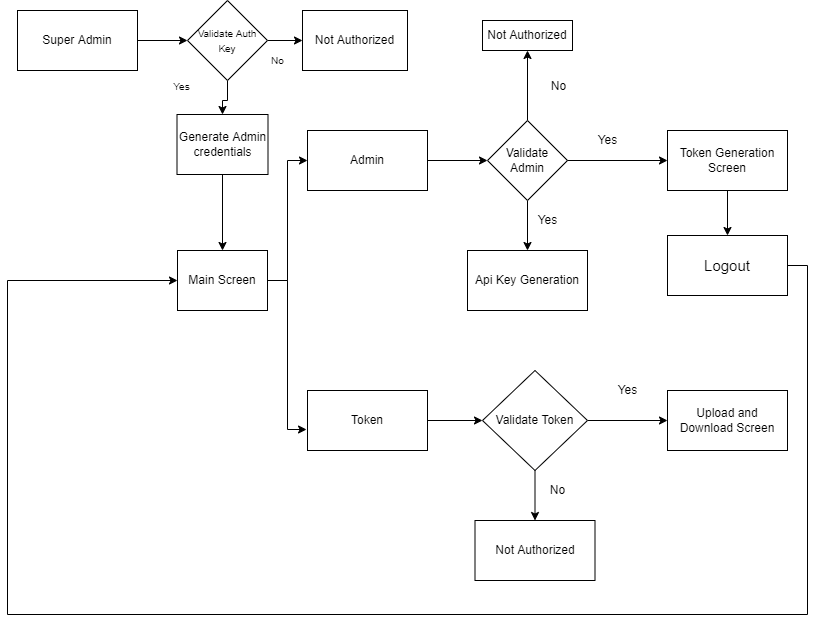

The diagram above was exported from draw.io. Its source (the exported page's mxGraphModel, read from the mxfile embedded in the PNG):
<mxGraphModel dx="914" dy="451" grid="0" gridSize="10" guides="1" tooltips="1" connect="1" arrows="1" fold="1" page="1" pageScale="1" pageWidth="850" pageHeight="1100" background="#FFFFFF" math="0" shadow="0">
  <root>
    <mxCell id="0" />
    <mxCell id="1" parent="0" />
    <mxCell id="yecgTafeYnlh_QgPKwTw-1" value="Not Authorized" style="rounded=0;whiteSpace=wrap;html=1;" vertex="1" parent="1">
      <mxGeometry x="518" y="96" width="90" height="30" as="geometry" />
    </mxCell>
    <mxCell id="yecgTafeYnlh_QgPKwTw-10" value="" style="edgeStyle=orthogonalEdgeStyle;rounded=0;orthogonalLoop=1;jettySize=auto;html=1;" edge="1" parent="1" source="yecgTafeYnlh_QgPKwTw-2" target="yecgTafeYnlh_QgPKwTw-8">
      <mxGeometry relative="1" as="geometry" />
    </mxCell>
    <mxCell id="yecgTafeYnlh_QgPKwTw-12" value="" style="edgeStyle=orthogonalEdgeStyle;rounded=0;orthogonalLoop=1;jettySize=auto;html=1;" edge="1" parent="1" source="yecgTafeYnlh_QgPKwTw-2" target="yecgTafeYnlh_QgPKwTw-1">
      <mxGeometry relative="1" as="geometry" />
    </mxCell>
    <mxCell id="yecgTafeYnlh_QgPKwTw-2" value="Validate Admin" style="rhombus;whiteSpace=wrap;html=1;" vertex="1" parent="1">
      <mxGeometry x="523" y="196" width="80" height="80" as="geometry" />
    </mxCell>
    <mxCell id="yecgTafeYnlh_QgPKwTw-3" value="Admin" style="rounded=0;whiteSpace=wrap;html=1;" vertex="1" parent="1">
      <mxGeometry x="343" y="206" width="120" height="60" as="geometry" />
    </mxCell>
    <mxCell id="yecgTafeYnlh_QgPKwTw-4" value="" style="endArrow=classic;html=1;rounded=0;exitX=1;exitY=0.5;exitDx=0;exitDy=0;entryX=0;entryY=0.5;entryDx=0;entryDy=0;" edge="1" parent="1" source="yecgTafeYnlh_QgPKwTw-3" target="yecgTafeYnlh_QgPKwTw-2">
      <mxGeometry width="50" height="50" relative="1" as="geometry">
        <mxPoint x="663" y="306" as="sourcePoint" />
        <mxPoint x="713" y="256" as="targetPoint" />
        <Array as="points" />
      </mxGeometry>
    </mxCell>
    <mxCell id="yecgTafeYnlh_QgPKwTw-38" style="edgeStyle=orthogonalEdgeStyle;rounded=0;orthogonalLoop=1;jettySize=auto;html=1;entryX=0.5;entryY=0;entryDx=0;entryDy=0;fontSize=15;" edge="1" parent="1" source="yecgTafeYnlh_QgPKwTw-5" target="yecgTafeYnlh_QgPKwTw-35">
      <mxGeometry relative="1" as="geometry" />
    </mxCell>
    <mxCell id="yecgTafeYnlh_QgPKwTw-5" value="Token Generation Screen" style="rounded=0;whiteSpace=wrap;html=1;" vertex="1" parent="1">
      <mxGeometry x="703" y="206" width="120" height="60" as="geometry" />
    </mxCell>
    <mxCell id="yecgTafeYnlh_QgPKwTw-6" value="" style="endArrow=classic;html=1;rounded=0;exitX=1;exitY=0.5;exitDx=0;exitDy=0;entryX=0;entryY=0.5;entryDx=0;entryDy=0;" edge="1" parent="1" source="yecgTafeYnlh_QgPKwTw-2" target="yecgTafeYnlh_QgPKwTw-5">
      <mxGeometry width="50" height="50" relative="1" as="geometry">
        <mxPoint x="613" y="236" as="sourcePoint" />
        <mxPoint x="663" y="186" as="targetPoint" />
      </mxGeometry>
    </mxCell>
    <mxCell id="yecgTafeYnlh_QgPKwTw-7" value="Yes" style="text;html=1;resizable=0;autosize=1;align=center;verticalAlign=middle;points=[];fillColor=none;strokeColor=none;rounded=0;" vertex="1" parent="1">
      <mxGeometry x="623" y="206" width="40" height="20" as="geometry" />
    </mxCell>
    <mxCell id="yecgTafeYnlh_QgPKwTw-8" value="Api Key Generation" style="rounded=0;whiteSpace=wrap;html=1;" vertex="1" parent="1">
      <mxGeometry x="503" y="326" width="120" height="60" as="geometry" />
    </mxCell>
    <mxCell id="yecgTafeYnlh_QgPKwTw-11" value="Yes" style="text;html=1;resizable=0;autosize=1;align=center;verticalAlign=middle;points=[];fillColor=none;strokeColor=none;rounded=0;" vertex="1" parent="1">
      <mxGeometry x="563" y="286" width="40" height="20" as="geometry" />
    </mxCell>
    <mxCell id="yecgTafeYnlh_QgPKwTw-16" value="" style="edgeStyle=orthogonalEdgeStyle;rounded=0;orthogonalLoop=1;jettySize=auto;html=1;" edge="1" parent="1" source="yecgTafeYnlh_QgPKwTw-14" target="yecgTafeYnlh_QgPKwTw-15">
      <mxGeometry relative="1" as="geometry" />
    </mxCell>
    <mxCell id="yecgTafeYnlh_QgPKwTw-14" value="Token" style="rounded=0;whiteSpace=wrap;html=1;" vertex="1" parent="1">
      <mxGeometry x="343" y="466" width="120" height="60" as="geometry" />
    </mxCell>
    <mxCell id="yecgTafeYnlh_QgPKwTw-18" value="" style="edgeStyle=orthogonalEdgeStyle;rounded=0;orthogonalLoop=1;jettySize=auto;html=1;" edge="1" parent="1" source="yecgTafeYnlh_QgPKwTw-15" target="yecgTafeYnlh_QgPKwTw-17">
      <mxGeometry relative="1" as="geometry" />
    </mxCell>
    <mxCell id="yecgTafeYnlh_QgPKwTw-22" value="" style="edgeStyle=orthogonalEdgeStyle;rounded=0;orthogonalLoop=1;jettySize=auto;html=1;" edge="1" parent="1" source="yecgTafeYnlh_QgPKwTw-15" target="yecgTafeYnlh_QgPKwTw-21">
      <mxGeometry relative="1" as="geometry" />
    </mxCell>
    <mxCell id="yecgTafeYnlh_QgPKwTw-15" value="Validate Token" style="rhombus;whiteSpace=wrap;html=1;" vertex="1" parent="1">
      <mxGeometry x="518" y="446" width="105" height="100" as="geometry" />
    </mxCell>
    <mxCell id="yecgTafeYnlh_QgPKwTw-17" value="Upload and Download Screen" style="rounded=0;whiteSpace=wrap;html=1;" vertex="1" parent="1">
      <mxGeometry x="703" y="466" width="120" height="60" as="geometry" />
    </mxCell>
    <mxCell id="yecgTafeYnlh_QgPKwTw-19" value="Yes" style="text;html=1;resizable=0;autosize=1;align=center;verticalAlign=middle;points=[];fillColor=none;strokeColor=none;rounded=0;" vertex="1" parent="1">
      <mxGeometry x="643" y="456" width="40" height="20" as="geometry" />
    </mxCell>
    <mxCell id="yecgTafeYnlh_QgPKwTw-20" value="No" style="text;html=1;resizable=0;autosize=1;align=center;verticalAlign=middle;points=[];fillColor=none;strokeColor=none;rounded=0;" vertex="1" parent="1">
      <mxGeometry x="578" y="556" width="30" height="20" as="geometry" />
    </mxCell>
    <mxCell id="yecgTafeYnlh_QgPKwTw-21" value="Not Authorized" style="rounded=0;whiteSpace=wrap;html=1;" vertex="1" parent="1">
      <mxGeometry x="510.5" y="596" width="120" height="60" as="geometry" />
    </mxCell>
    <mxCell id="yecgTafeYnlh_QgPKwTw-24" style="edgeStyle=orthogonalEdgeStyle;rounded=0;orthogonalLoop=1;jettySize=auto;html=1;entryX=0;entryY=0.5;entryDx=0;entryDy=0;" edge="1" parent="1" source="yecgTafeYnlh_QgPKwTw-23" target="yecgTafeYnlh_QgPKwTw-3">
      <mxGeometry relative="1" as="geometry" />
    </mxCell>
    <mxCell id="yecgTafeYnlh_QgPKwTw-25" style="edgeStyle=orthogonalEdgeStyle;rounded=0;orthogonalLoop=1;jettySize=auto;html=1;entryX=-0.008;entryY=0.65;entryDx=0;entryDy=0;entryPerimeter=0;" edge="1" parent="1" source="yecgTafeYnlh_QgPKwTw-23" target="yecgTafeYnlh_QgPKwTw-14">
      <mxGeometry relative="1" as="geometry" />
    </mxCell>
    <mxCell id="yecgTafeYnlh_QgPKwTw-23" value="Main Screen" style="rounded=0;whiteSpace=wrap;html=1;" vertex="1" parent="1">
      <mxGeometry x="213" y="326" width="90" height="60" as="geometry" />
    </mxCell>
    <mxCell id="yecgTafeYnlh_QgPKwTw-29" value="" style="edgeStyle=orthogonalEdgeStyle;rounded=0;orthogonalLoop=1;jettySize=auto;html=1;fontSize=10;" edge="1" parent="1" source="yecgTafeYnlh_QgPKwTw-26" target="yecgTafeYnlh_QgPKwTw-28">
      <mxGeometry relative="1" as="geometry" />
    </mxCell>
    <mxCell id="yecgTafeYnlh_QgPKwTw-26" value="Super Admin" style="rounded=0;whiteSpace=wrap;html=1;" vertex="1" parent="1">
      <mxGeometry x="53" y="86" width="120" height="60" as="geometry" />
    </mxCell>
    <mxCell id="yecgTafeYnlh_QgPKwTw-27" value="Not Authorized" style="rounded=0;whiteSpace=wrap;html=1;" vertex="1" parent="1">
      <mxGeometry x="338" y="86" width="105" height="60" as="geometry" />
    </mxCell>
    <mxCell id="yecgTafeYnlh_QgPKwTw-30" value="" style="edgeStyle=orthogonalEdgeStyle;rounded=0;orthogonalLoop=1;jettySize=auto;html=1;fontSize=10;" edge="1" parent="1" source="yecgTafeYnlh_QgPKwTw-28" target="yecgTafeYnlh_QgPKwTw-27">
      <mxGeometry relative="1" as="geometry" />
    </mxCell>
    <mxCell id="yecgTafeYnlh_QgPKwTw-40" style="edgeStyle=orthogonalEdgeStyle;rounded=0;orthogonalLoop=1;jettySize=auto;html=1;entryX=0.5;entryY=0;entryDx=0;entryDy=0;fontSize=12;" edge="1" parent="1" source="yecgTafeYnlh_QgPKwTw-28" target="yecgTafeYnlh_QgPKwTw-39">
      <mxGeometry relative="1" as="geometry" />
    </mxCell>
    <mxCell id="yecgTafeYnlh_QgPKwTw-28" value="&lt;font style=&quot;font-size: 10px;&quot;&gt;Validate Auth Key&lt;/font&gt;" style="rhombus;whiteSpace=wrap;html=1;" vertex="1" parent="1">
      <mxGeometry x="223" y="76" width="80" height="80" as="geometry" />
    </mxCell>
    <mxCell id="yecgTafeYnlh_QgPKwTw-32" value="Yes" style="text;html=1;resizable=0;autosize=1;align=center;verticalAlign=middle;points=[];fillColor=none;strokeColor=none;rounded=0;fontSize=10;" vertex="1" parent="1">
      <mxGeometry x="202" y="151.5" width="30" height="20" as="geometry" />
    </mxCell>
    <mxCell id="yecgTafeYnlh_QgPKwTw-33" value="No" style="text;html=1;resizable=0;autosize=1;align=center;verticalAlign=middle;points=[];fillColor=none;strokeColor=none;rounded=0;fontSize=10;" vertex="1" parent="1">
      <mxGeometry x="298" y="126" width="30" height="20" as="geometry" />
    </mxCell>
    <mxCell id="yecgTafeYnlh_QgPKwTw-34" value="&lt;font style=&quot;font-size: 12px;&quot;&gt;No&lt;/font&gt;" style="text;html=1;resizable=0;autosize=1;align=center;verticalAlign=middle;points=[];fillColor=none;strokeColor=none;rounded=0;fontSize=10;" vertex="1" parent="1">
      <mxGeometry x="581" y="153" width="25" height="17" as="geometry" />
    </mxCell>
    <mxCell id="yecgTafeYnlh_QgPKwTw-37" style="edgeStyle=orthogonalEdgeStyle;rounded=0;orthogonalLoop=1;jettySize=auto;html=1;entryX=0;entryY=0.5;entryDx=0;entryDy=0;fontSize=15;" edge="1" parent="1" source="yecgTafeYnlh_QgPKwTw-35" target="yecgTafeYnlh_QgPKwTw-23">
      <mxGeometry relative="1" as="geometry">
        <Array as="points">
          <mxPoint x="843" y="341" />
          <mxPoint x="843" y="690" />
          <mxPoint x="43" y="690" />
          <mxPoint x="43" y="356" />
        </Array>
      </mxGeometry>
    </mxCell>
    <mxCell id="yecgTafeYnlh_QgPKwTw-35" value="&lt;font style=&quot;font-size: 15px;&quot;&gt;Logout&lt;/font&gt;" style="rounded=0;whiteSpace=wrap;html=1;fontSize=10;" vertex="1" parent="1">
      <mxGeometry x="703" y="311" width="120" height="60" as="geometry" />
    </mxCell>
    <mxCell id="yecgTafeYnlh_QgPKwTw-41" style="edgeStyle=orthogonalEdgeStyle;rounded=0;orthogonalLoop=1;jettySize=auto;html=1;entryX=0.5;entryY=0;entryDx=0;entryDy=0;fontSize=12;" edge="1" parent="1" source="yecgTafeYnlh_QgPKwTw-39" target="yecgTafeYnlh_QgPKwTw-23">
      <mxGeometry relative="1" as="geometry" />
    </mxCell>
    <mxCell id="yecgTafeYnlh_QgPKwTw-39" value="Generate Admin credentials" style="rounded=0;whiteSpace=wrap;html=1;fontSize=12;" vertex="1" parent="1">
      <mxGeometry x="212.5" y="190" width="91" height="60" as="geometry" />
    </mxCell>
  </root>
</mxGraphModel>